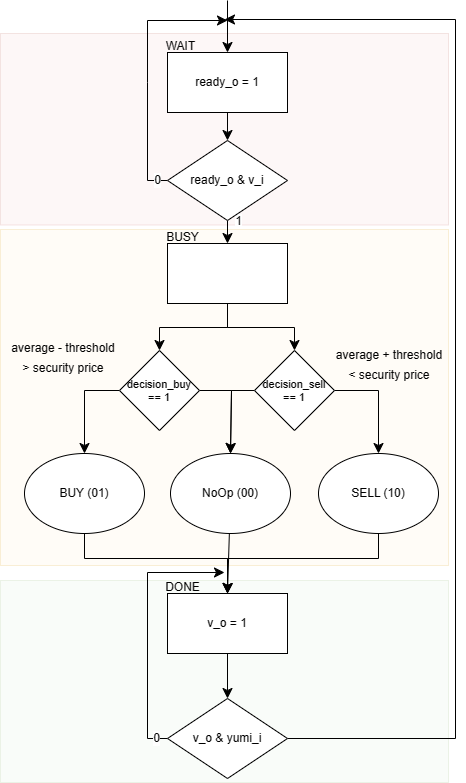

The diagram above was exported from draw.io. Its source (the exported page's mxGraphModel, read from the mxfile embedded in the PNG):
<mxGraphModel dx="1184" dy="497" grid="1" gridSize="7" guides="1" tooltips="1" connect="1" arrows="1" fold="1" page="0" pageScale="1" pageWidth="850" pageHeight="1100" math="0" shadow="0">
  <root>
    <mxCell id="0" />
    <mxCell id="1" parent="0" />
    <mxCell id="NCOPYqm_mKlC3Kri1MRq-47" value="" style="rounded=0;whiteSpace=wrap;html=1;fillColor=#d5e8d4;strokeColor=#82b366;opacity=15;" vertex="1" parent="1">
      <mxGeometry x="-7" y="890" width="448" height="202" as="geometry" />
    </mxCell>
    <mxCell id="NCOPYqm_mKlC3Kri1MRq-46" value="" style="rounded=0;whiteSpace=wrap;html=1;fillColor=#f8cecc;strokeColor=#b85450;opacity=15;" vertex="1" parent="1">
      <mxGeometry x="-7" y="343" width="448" height="191.5" as="geometry" />
    </mxCell>
    <mxCell id="NCOPYqm_mKlC3Kri1MRq-44" value="" style="rounded=0;whiteSpace=wrap;html=1;fillColor=#ffe6cc;strokeColor=#d79b00;opacity=15;" vertex="1" parent="1">
      <mxGeometry x="-7" y="539" width="448" height="336" as="geometry" />
    </mxCell>
    <mxCell id="NCOPYqm_mKlC3Kri1MRq-9" value="" style="edgeStyle=none;curved=1;rounded=0;orthogonalLoop=1;jettySize=auto;html=1;fontSize=12;startSize=8;endSize=8;" edge="1" parent="1" source="NCOPYqm_mKlC3Kri1MRq-3" target="NCOPYqm_mKlC3Kri1MRq-8">
      <mxGeometry relative="1" as="geometry" />
    </mxCell>
    <mxCell id="NCOPYqm_mKlC3Kri1MRq-11" style="edgeStyle=none;curved=0;rounded=0;orthogonalLoop=1;jettySize=auto;html=1;exitX=0;exitY=0.5;exitDx=0;exitDy=0;fontSize=12;startSize=8;endSize=8;" edge="1" parent="1" source="NCOPYqm_mKlC3Kri1MRq-8">
      <mxGeometry relative="1" as="geometry">
        <mxPoint x="220" y="330" as="targetPoint" />
        <Array as="points">
          <mxPoint x="140" y="490" />
          <mxPoint x="140" y="392" />
          <mxPoint x="140" y="330" />
        </Array>
      </mxGeometry>
    </mxCell>
    <mxCell id="NCOPYqm_mKlC3Kri1MRq-13" value="0" style="edgeLabel;html=1;align=center;verticalAlign=middle;resizable=0;points=[];fontSize=12;" vertex="1" connectable="0" parent="NCOPYqm_mKlC3Kri1MRq-11">
      <mxGeometry x="-0.9228" relative="1" as="geometry">
        <mxPoint as="offset" />
      </mxGeometry>
    </mxCell>
    <mxCell id="NCOPYqm_mKlC3Kri1MRq-3" value="ready_o = 1" style="rounded=0;whiteSpace=wrap;html=1;" vertex="1" parent="1">
      <mxGeometry x="160" y="362" width="120" height="60" as="geometry" />
    </mxCell>
    <mxCell id="NCOPYqm_mKlC3Kri1MRq-4" value="&lt;font style=&quot;font-size: 12px;&quot;&gt;WAIT&lt;/font&gt;" style="text;html=1;align=center;verticalAlign=middle;whiteSpace=wrap;rounded=0;fontSize=16;" vertex="1" parent="1">
      <mxGeometry x="163" y="350" width="21" height="8" as="geometry" />
    </mxCell>
    <mxCell id="NCOPYqm_mKlC3Kri1MRq-16" style="edgeStyle=none;curved=1;rounded=0;orthogonalLoop=1;jettySize=auto;html=1;exitX=0.5;exitY=1;exitDx=0;exitDy=0;entryX=0.5;entryY=0;entryDx=0;entryDy=0;fontSize=12;startSize=8;endSize=8;" edge="1" parent="1" source="NCOPYqm_mKlC3Kri1MRq-8" target="NCOPYqm_mKlC3Kri1MRq-15">
      <mxGeometry relative="1" as="geometry" />
    </mxCell>
    <mxCell id="NCOPYqm_mKlC3Kri1MRq-17" value="1" style="edgeLabel;html=1;align=center;verticalAlign=middle;resizable=0;points=[];fontSize=12;" vertex="1" connectable="0" parent="NCOPYqm_mKlC3Kri1MRq-16">
      <mxGeometry x="-0.4493" relative="1" as="geometry">
        <mxPoint x="11" y="-6" as="offset" />
      </mxGeometry>
    </mxCell>
    <mxCell id="NCOPYqm_mKlC3Kri1MRq-8" value="ready_o &amp;amp; v_i" style="rhombus;whiteSpace=wrap;html=1;rounded=0;" vertex="1" parent="1">
      <mxGeometry x="160" y="450" width="120" height="80" as="geometry" />
    </mxCell>
    <mxCell id="NCOPYqm_mKlC3Kri1MRq-10" value="" style="endArrow=classic;html=1;rounded=0;fontSize=12;startSize=8;endSize=8;curved=1;" edge="1" parent="1">
      <mxGeometry width="50" height="50" relative="1" as="geometry">
        <mxPoint x="220" y="310" as="sourcePoint" />
        <mxPoint x="220" y="362" as="targetPoint" />
      </mxGeometry>
    </mxCell>
    <mxCell id="NCOPYqm_mKlC3Kri1MRq-24" style="edgeStyle=none;curved=0;rounded=0;orthogonalLoop=1;jettySize=auto;html=1;exitX=0.5;exitY=1;exitDx=0;exitDy=0;entryX=0.5;entryY=0;entryDx=0;entryDy=0;fontSize=12;startSize=8;endSize=8;" edge="1" parent="1" source="NCOPYqm_mKlC3Kri1MRq-15" target="NCOPYqm_mKlC3Kri1MRq-22">
      <mxGeometry relative="1" as="geometry">
        <Array as="points">
          <mxPoint x="220" y="637" />
          <mxPoint x="152" y="637" />
        </Array>
      </mxGeometry>
    </mxCell>
    <mxCell id="NCOPYqm_mKlC3Kri1MRq-25" style="edgeStyle=none;curved=0;rounded=0;orthogonalLoop=1;jettySize=auto;html=1;exitX=0.5;exitY=1;exitDx=0;exitDy=0;entryX=0.5;entryY=0;entryDx=0;entryDy=0;fontSize=12;startSize=8;endSize=8;strokeColor=default;" edge="1" parent="1" source="NCOPYqm_mKlC3Kri1MRq-15" target="NCOPYqm_mKlC3Kri1MRq-23">
      <mxGeometry relative="1" as="geometry">
        <Array as="points">
          <mxPoint x="220" y="637" />
          <mxPoint x="287" y="637" />
        </Array>
      </mxGeometry>
    </mxCell>
    <mxCell id="NCOPYqm_mKlC3Kri1MRq-15" value="" style="rounded=0;whiteSpace=wrap;html=1;" vertex="1" parent="1">
      <mxGeometry x="160" y="553" width="120" height="60" as="geometry" />
    </mxCell>
    <mxCell id="NCOPYqm_mKlC3Kri1MRq-18" value="&lt;font style=&quot;font-size: 12px;&quot;&gt;BUSY&lt;/font&gt;" style="text;html=1;align=center;verticalAlign=middle;whiteSpace=wrap;rounded=0;fontSize=16;" vertex="1" parent="1">
      <mxGeometry x="165" y="541" width="21" height="8" as="geometry" />
    </mxCell>
    <mxCell id="NCOPYqm_mKlC3Kri1MRq-29" style="edgeStyle=none;curved=0;rounded=0;orthogonalLoop=1;jettySize=auto;html=1;entryX=0.5;entryY=0;entryDx=0;entryDy=0;fontSize=12;startSize=8;endSize=8;exitX=1;exitY=0.5;exitDx=0;exitDy=0;" edge="1" parent="1" source="NCOPYqm_mKlC3Kri1MRq-22" target="NCOPYqm_mKlC3Kri1MRq-26">
      <mxGeometry relative="1" as="geometry">
        <mxPoint x="196" y="707" as="sourcePoint" />
        <Array as="points">
          <mxPoint x="224" y="700" />
        </Array>
      </mxGeometry>
    </mxCell>
    <mxCell id="NCOPYqm_mKlC3Kri1MRq-32" style="edgeStyle=none;curved=0;rounded=0;orthogonalLoop=1;jettySize=auto;html=1;exitX=0;exitY=0.5;exitDx=0;exitDy=0;entryX=0.5;entryY=0;entryDx=0;entryDy=0;fontSize=12;startSize=8;endSize=8;strokeColor=default;" edge="1" parent="1" source="NCOPYqm_mKlC3Kri1MRq-22" target="NCOPYqm_mKlC3Kri1MRq-27">
      <mxGeometry relative="1" as="geometry">
        <Array as="points">
          <mxPoint x="77" y="700" />
        </Array>
      </mxGeometry>
    </mxCell>
    <mxCell id="NCOPYqm_mKlC3Kri1MRq-22" value="&lt;font style=&quot;font-size: 11px;&quot;&gt;decision_buy&lt;/font&gt;&lt;div style=&quot;font-size: 11px;&quot;&gt;&lt;font style=&quot;font-size: 11px;&quot;&gt;== 1&lt;/font&gt;&lt;/div&gt;" style="rhombus;whiteSpace=wrap;html=1;" vertex="1" parent="1">
      <mxGeometry x="112" y="660" width="80" height="80" as="geometry" />
    </mxCell>
    <mxCell id="NCOPYqm_mKlC3Kri1MRq-30" style="edgeStyle=none;curved=0;rounded=0;orthogonalLoop=1;jettySize=auto;html=1;exitX=0;exitY=0.5;exitDx=0;exitDy=0;entryX=0.5;entryY=0;entryDx=0;entryDy=0;fontSize=12;startSize=8;endSize=8;" edge="1" parent="1" source="NCOPYqm_mKlC3Kri1MRq-23" target="NCOPYqm_mKlC3Kri1MRq-26">
      <mxGeometry relative="1" as="geometry">
        <Array as="points">
          <mxPoint x="224" y="700" />
        </Array>
      </mxGeometry>
    </mxCell>
    <mxCell id="NCOPYqm_mKlC3Kri1MRq-31" style="edgeStyle=none;curved=0;rounded=0;orthogonalLoop=1;jettySize=auto;html=1;exitX=1;exitY=0.5;exitDx=0;exitDy=0;entryX=0.5;entryY=0;entryDx=0;entryDy=0;fontSize=12;startSize=8;endSize=8;" edge="1" parent="1" source="NCOPYqm_mKlC3Kri1MRq-23" target="NCOPYqm_mKlC3Kri1MRq-28">
      <mxGeometry relative="1" as="geometry">
        <Array as="points">
          <mxPoint x="371" y="700" />
        </Array>
      </mxGeometry>
    </mxCell>
    <mxCell id="NCOPYqm_mKlC3Kri1MRq-23" value="&lt;font style=&quot;font-size: 11px;&quot;&gt;decision_sell&lt;/font&gt;&lt;div style=&quot;font-size: 11px;&quot;&gt;&lt;font style=&quot;font-size: 11px;&quot;&gt;== 1&lt;/font&gt;&lt;/div&gt;" style="rhombus;whiteSpace=wrap;html=1;" vertex="1" parent="1">
      <mxGeometry x="247" y="660" width="80" height="80" as="geometry" />
    </mxCell>
    <mxCell id="NCOPYqm_mKlC3Kri1MRq-35" style="edgeStyle=none;curved=1;rounded=0;orthogonalLoop=1;jettySize=auto;html=1;entryX=0.5;entryY=0;entryDx=0;entryDy=0;fontSize=12;startSize=8;endSize=8;" edge="1" parent="1" source="NCOPYqm_mKlC3Kri1MRq-26" target="NCOPYqm_mKlC3Kri1MRq-33">
      <mxGeometry relative="1" as="geometry" />
    </mxCell>
    <mxCell id="NCOPYqm_mKlC3Kri1MRq-26" value="NoOp (00)" style="ellipse;whiteSpace=wrap;html=1;" vertex="1" parent="1">
      <mxGeometry x="163" y="763" width="120" height="80" as="geometry" />
    </mxCell>
    <mxCell id="NCOPYqm_mKlC3Kri1MRq-36" style="edgeStyle=none;curved=0;rounded=0;orthogonalLoop=1;jettySize=auto;html=1;entryX=0.5;entryY=0;entryDx=0;entryDy=0;fontSize=12;startSize=8;endSize=8;exitX=0.5;exitY=1;exitDx=0;exitDy=0;" edge="1" parent="1" source="NCOPYqm_mKlC3Kri1MRq-27" target="NCOPYqm_mKlC3Kri1MRq-33">
      <mxGeometry relative="1" as="geometry">
        <Array as="points">
          <mxPoint x="77" y="868" />
          <mxPoint x="220" y="868" />
        </Array>
      </mxGeometry>
    </mxCell>
    <mxCell id="NCOPYqm_mKlC3Kri1MRq-27" value="BUY (01)" style="ellipse;whiteSpace=wrap;html=1;" vertex="1" parent="1">
      <mxGeometry x="17" y="763" width="120" height="80" as="geometry" />
    </mxCell>
    <mxCell id="NCOPYqm_mKlC3Kri1MRq-34" style="edgeStyle=none;curved=0;rounded=0;orthogonalLoop=1;jettySize=auto;html=1;exitX=0.5;exitY=1;exitDx=0;exitDy=0;entryX=0.5;entryY=0;entryDx=0;entryDy=0;fontSize=12;startSize=8;endSize=8;" edge="1" parent="1" source="NCOPYqm_mKlC3Kri1MRq-28" target="NCOPYqm_mKlC3Kri1MRq-33">
      <mxGeometry relative="1" as="geometry">
        <Array as="points">
          <mxPoint x="371" y="868" />
          <mxPoint x="220" y="868" />
        </Array>
      </mxGeometry>
    </mxCell>
    <mxCell id="NCOPYqm_mKlC3Kri1MRq-28" value="SELL (10)" style="ellipse;whiteSpace=wrap;html=1;" vertex="1" parent="1">
      <mxGeometry x="311" y="763" width="120" height="80" as="geometry" />
    </mxCell>
    <mxCell id="NCOPYqm_mKlC3Kri1MRq-39" style="edgeStyle=none;curved=1;rounded=0;orthogonalLoop=1;jettySize=auto;html=1;exitX=0.5;exitY=1;exitDx=0;exitDy=0;entryX=0.5;entryY=0;entryDx=0;entryDy=0;fontSize=12;startSize=8;endSize=8;" edge="1" parent="1" source="NCOPYqm_mKlC3Kri1MRq-33" target="NCOPYqm_mKlC3Kri1MRq-38">
      <mxGeometry relative="1" as="geometry" />
    </mxCell>
    <mxCell id="NCOPYqm_mKlC3Kri1MRq-33" value="v_o = 1" style="rounded=0;whiteSpace=wrap;html=1;" vertex="1" parent="1">
      <mxGeometry x="160" y="903" width="120" height="60" as="geometry" />
    </mxCell>
    <mxCell id="NCOPYqm_mKlC3Kri1MRq-37" value="&lt;font style=&quot;font-size: 12px;&quot;&gt;DONE&lt;/font&gt;" style="text;html=1;align=center;verticalAlign=middle;whiteSpace=wrap;rounded=0;fontSize=16;" vertex="1" parent="1">
      <mxGeometry x="165" y="891" width="21" height="8" as="geometry" />
    </mxCell>
    <mxCell id="NCOPYqm_mKlC3Kri1MRq-40" style="edgeStyle=none;curved=0;rounded=0;orthogonalLoop=1;jettySize=auto;html=1;exitX=0;exitY=0.5;exitDx=0;exitDy=0;fontSize=12;startSize=8;endSize=8;" edge="1" parent="1" source="NCOPYqm_mKlC3Kri1MRq-38">
      <mxGeometry relative="1" as="geometry">
        <mxPoint x="217" y="882" as="targetPoint" />
        <Array as="points">
          <mxPoint x="140" y="1048" />
          <mxPoint x="140" y="882" />
        </Array>
      </mxGeometry>
    </mxCell>
    <mxCell id="NCOPYqm_mKlC3Kri1MRq-41" value="0" style="edgeLabel;html=1;align=center;verticalAlign=middle;resizable=0;points=[];fontSize=12;" vertex="1" connectable="0" parent="NCOPYqm_mKlC3Kri1MRq-40">
      <mxGeometry x="-0.9189" relative="1" as="geometry">
        <mxPoint as="offset" />
      </mxGeometry>
    </mxCell>
    <mxCell id="NCOPYqm_mKlC3Kri1MRq-42" style="edgeStyle=none;curved=0;rounded=0;orthogonalLoop=1;jettySize=auto;html=1;exitX=1;exitY=0.5;exitDx=0;exitDy=0;fontSize=12;startSize=8;endSize=8;" edge="1" parent="1" source="NCOPYqm_mKlC3Kri1MRq-38">
      <mxGeometry relative="1" as="geometry">
        <mxPoint x="217" y="329" as="targetPoint" />
        <Array as="points">
          <mxPoint x="448" y="1048" />
          <mxPoint x="448" y="329" />
        </Array>
      </mxGeometry>
    </mxCell>
    <mxCell id="NCOPYqm_mKlC3Kri1MRq-38" value="v_o &amp;amp; yumi_i" style="rhombus;whiteSpace=wrap;html=1;rounded=0;" vertex="1" parent="1">
      <mxGeometry x="160" y="1008" width="120" height="80" as="geometry" />
    </mxCell>
    <mxCell id="NCOPYqm_mKlC3Kri1MRq-49" value="&lt;font style=&quot;font-size: 12px;&quot;&gt;average - threshold &amp;gt; security price&lt;/font&gt;" style="text;html=1;align=center;verticalAlign=middle;whiteSpace=wrap;rounded=0;fontSize=16;" vertex="1" parent="1">
      <mxGeometry y="651" width="112" height="30" as="geometry" />
    </mxCell>
    <mxCell id="NCOPYqm_mKlC3Kri1MRq-50" value="&lt;font style=&quot;font-size: 12px;&quot;&gt;average + threshold &amp;lt; security price&lt;/font&gt;" style="text;html=1;align=center;verticalAlign=middle;whiteSpace=wrap;rounded=0;fontSize=16;" vertex="1" parent="1">
      <mxGeometry x="326" y="658" width="112" height="30" as="geometry" />
    </mxCell>
  </root>
</mxGraphModel>